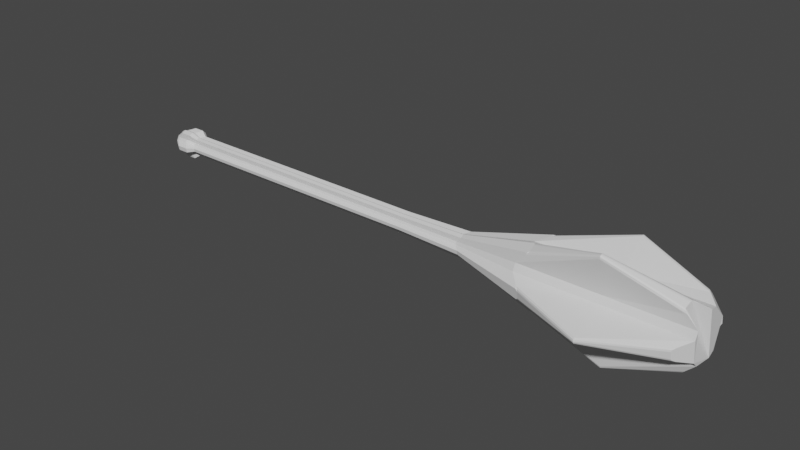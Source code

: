 # Source: Mace.blend  (saved by Blender 3.3.6; exported with 4.5.12 LTS)
import bpy
from mathutils import Matrix  # noqa: F401  (used for matrix-valued properties, if any)

bpy.ops.wm.read_factory_settings(use_empty=True)
scene = bpy.context.scene
scene.name = 'Scene'

# ---- collections
col_collection = bpy.data.collections.new('Collection'); scene.collection.children.link(col_collection)

# ---- materials (node trees are filled in below, after node groups)
mat_base = bpy.data.materials.new('Base')
mat_base.use_transparent_shadow = False
mat_handle = bpy.data.materials.new('Handle')
mat_handle.use_transparent_shadow = False

# ---- material node trees
mat_base.use_nodes = True; mat_base.node_tree.nodes.clear()
_N = mat_base.node_tree.nodes; _L = mat_base.node_tree.links
n0 = _N.new('ShaderNodeBsdfPrincipled'); n0.name = 'Principled BSDF'; n0.location = (10, 300)
n0.distribution = 'GGX'
n0.subsurface_method = 'RANDOM_WALK_SKIN'
n0.inputs[3].default_value = 1.45
n0.inputs[27].default_value = (0.0, 0.0, 0.0, 1.0)
n0.inputs[28].default_value = 1.0
n1 = _N.new('ShaderNodeOutputMaterial'); n1.name = 'Material Output'; n1.location = (300, 300)
_L.new(n0.outputs[0], n1.inputs[0])
n1.is_active_output = True
mat_handle.use_nodes = True; mat_handle.node_tree.nodes.clear()
_N = mat_handle.node_tree.nodes; _L = mat_handle.node_tree.links
n0 = _N.new('ShaderNodeBsdfPrincipled'); n0.name = 'Principled BSDF'; n0.location = (10, 300)
n0.distribution = 'GGX'
n0.subsurface_method = 'RANDOM_WALK_SKIN'
n0.inputs[3].default_value = 1.45
n0.inputs[27].default_value = (0.0, 0.0, 0.0, 1.0)
n0.inputs[28].default_value = 1.0
n1 = _N.new('ShaderNodeOutputMaterial'); n1.name = 'Material Output'; n1.location = (300, 300)
_L.new(n0.outputs[0], n1.inputs[0])
n1.is_active_output = True

# ---- world
world_world = bpy.data.worlds.new('World'); scene.world = world_world
world_world.use_nodes = True; world_world.node_tree.nodes.clear()
_N = world_world.node_tree.nodes; _L = world_world.node_tree.links
n0 = _N.new('ShaderNodeOutputWorld'); n0.name = 'World Output'; n0.location = (300, 300)
n1 = _N.new('ShaderNodeBackground'); n1.name = 'Background'; n1.location = (10, 300)
n1.inputs[0].default_value = (0.05088, 0.05088, 0.05088, 1.0)
_L.new(n1.outputs[0], n0.inputs[0])
n0.is_active_output = True
world_world.color = (0.05088, 0.05088, 0.05088)
world_world.use_sun_shadow = False
world_world.sun_shadow_jitter_overblur = 0.0

# ---- meshes
me_cylinder_001 = bpy.data.meshes.new('Cylinder.001')
me_cylinder_001.from_pydata([(0.5542, 0.03944, -1.707e-07), (0.8199, 0.03944, -2.773e-07), (0.5542, 0.02318, -0.03191), (0.8199, 0.02318, -0.03191), (0.5542, 0.01219, -0.03751), (0.8199, 0.01219, -0.03751), (0.5542, -0.02318, -0.03191), (0.8199, -0.02318, -0.03191), (0.5542, -0.03191, -0.02318), (0.8199, -0.03191, -0.02318), (0.5542, -0.03751, 0.01219), (0.8199, -0.03751, 0.01219), (0.5542, -0.03191, 0.02318), (0.8199, -0.03191, 0.02318), (0.5542, 6.053e-10, 0.03944), (0.8199, 6.053e-10, 0.03944), (0.5542, 0.01219, 0.03751), (0.8199, 0.01219, 0.03751), (0.5542, 0.03751, 0.01219), (0.8199, 0.03751, 0.01219), (0.687, 0.03944, -2.24e-07), (0.687, 0.02318, -0.03191), (0.687, 0.01219, -0.03751), (0.687, -0.02318, -0.03191), (0.687, -0.03191, -0.02318), (0.687, -0.03751, 0.01219), (0.687, -0.03191, 0.02318), (0.687, 6.053e-10, 0.03944), (0.687, 0.01219, 0.03751), (0.687, 0.03751, 0.01219), (0.4409, 0.01456, -1.172e-07), (0.4486, 0.01981, -0.006438), (0.4486, 0.01685, -0.01225), (0.4409, 0.008561, -0.01178), (0.4409, 0.004501, -0.01385), (0.4486, 3.303e-09, -0.02083), (0.4486, -0.006438, -0.01981), (0.4409, -0.008561, -0.01178), (0.4409, -0.01178, -0.008561), (0.4486, -0.01981, -0.006438), (0.4486, -0.02083, -1.184e-07), (0.4409, -0.01385, 0.004501), (0.4409, -0.01178, 0.008561), (0.4486, -0.01225, 0.01685), (0.4486, -0.006438, 0.01981), (0.4409, 4.437e-09, 0.01456), (0.4409, 0.004501, 0.01385), (0.4486, 0.01225, 0.01685), (0.4486, 0.01685, 0.01224), (0.4409, 0.01385, 0.004501), (0.3314, 0.01196, -1.001e-07), (0.3377, 0.01626, -0.005285), (0.3377, 0.01384, -0.01005), (0.3314, 0.007028, -0.009673), (0.3314, 0.003695, -0.01137), (0.3377, 7.444e-09, -0.0171), (0.3377, -0.005285, -0.01626), (0.3314, -0.007028, -0.009673), (0.3314, -0.009673, -0.007028), (0.3377, -0.01626, -0.005285), (0.3377, -0.0171, -1.011e-07), (0.3314, -0.01137, 0.003695), (0.3314, -0.009673, 0.007028), (0.3377, -0.01005, 0.01384), (0.3377, -0.005285, 0.01626), (0.3314, 8.375e-09, 0.01196), (0.3314, 0.003695, 0.01137), (0.3377, 0.01005, 0.01384), (0.3377, 0.01384, 0.01005), (0.3314, 0.01137, 0.003695), (-0.1085, 0.01196, 2.684e-07), (-0.1023, 0.01626, -0.005284), (-0.1023, 0.01384, -0.01005), (-0.1085, 0.007028, -0.009673), (-0.1085, 0.003695, -0.01137), (-0.1023, 3.144e-08, -0.0171), (-0.1023, -0.005285, -0.01626), (-0.1085, -0.007028, -0.009673), (-0.1085, -0.009673, -0.007028), (-0.1023, -0.01626, -0.005284), (-0.1023, -0.0171, 2.674e-07), (-0.1085, -0.01137, 0.003695), (-0.1085, -0.009673, 0.007028), (-0.1023, -0.01005, 0.01384), (-0.1023, -0.005285, 0.01627), (-0.1085, 3.237e-08, 0.01196), (-0.1085, 0.003695, 0.01137), (-0.1023, 0.01005, 0.01384), (-0.1023, 0.01384, 0.01005), (-0.1085, 0.01137, 0.003695), (-0.1196, 0.01196, 2.889e-07), (-0.1133, 0.01626, -0.005284), (-0.1133, 0.01384, -0.01005), (-0.1196, 0.007028, -0.009673), (-0.1196, 0.003695, -0.01137), (-0.1133, 3.219e-08, -0.0171), (-0.1133, -0.005285, -0.01626), (-0.1196, -0.007028, -0.009673), (-0.1196, -0.009673, -0.007027), (-0.1133, -0.01626, -0.005284), (-0.1133, -0.0171, 2.879e-07), (-0.1196, -0.01137, 0.003695), (-0.1196, -0.009673, 0.007028), (-0.1133, -0.01005, 0.01384), (-0.1133, -0.005285, 0.01627), (-0.1196, 3.312e-08, 0.01196), (-0.1196, 0.003695, 0.01137), (-0.1133, 0.01005, 0.01384), (-0.1133, 0.01384, 0.01005), (-0.1196, 0.01137, 0.003695), (-0.134, 0.01735, 2.982e-07), (-0.1249, 0.02361, -0.00767), (-0.1249, 0.02008, -0.01459), (-0.134, 0.0102, -0.01404), (-0.134, 0.005362, -0.0165), (-0.1249, 3.25e-08, -0.02482), (-0.1249, -0.00767, -0.02361), (-0.134, -0.0102, -0.01404), (-0.134, -0.01404, -0.0102), (-0.1249, -0.02361, -0.00767), (-0.1249, -0.02482, 2.968e-07), (-0.134, -0.0165, 0.005363), (-0.134, -0.01404, 0.0102), (-0.1249, -0.01459, 0.02008), (-0.1249, -0.00767, 0.02361), (-0.134, 3.385e-08, 0.01735), (-0.134, 0.005362, 0.0165), (-0.1249, 0.01459, 0.02008), (-0.1249, 0.02008, 0.01459), (-0.134, 0.0165, 0.005363), (0.5706, 0.05065, -0.01375), (0.5749, 0.05226, -0.02017), (0.572, 0.05287, -0.01718), (0.5737, 0.05237, -0.01716), (0.7991, 0.05226, -0.02017), (0.8035, 0.05065, -0.01375), (0.8004, 0.05237, -0.01716), (0.5749, 0.04704, -0.03043), (0.5706, 0.0409, -0.0329), (0.572, 0.04497, -0.03267), (0.5737, 0.04466, -0.03228), (0.8035, 0.0409, -0.0329), (0.7991, 0.04704, -0.03043), (0.8004, 0.04466, -0.03228), (0.5706, 0.002575, -0.05242), (0.5749, -0.003029, -0.05594), (0.572, -2.331e-09, -0.05559), (0.5737, -0.0001329, -0.05511), (0.7991, -0.003029, -0.05594), (0.8035, 0.002575, -0.05242), (0.8004, -0.000133, -0.05511), (0.5749, -0.0144, -0.05414), (0.5706, -0.01865, -0.04906), (0.572, -0.01718, -0.05287), (0.5737, -0.0169, -0.05245), (0.8035, -0.01865, -0.04906), (0.7991, -0.0144, -0.05414), (0.8004, -0.0169, -0.05245), (0.5706, -0.04906, -0.01865), (0.5749, -0.05414, -0.01441), (0.572, -0.05287, -0.01718), (0.5737, -0.05245, -0.0169), (0.7991, -0.05414, -0.01441), (0.8035, -0.04906, -0.01865), (0.8004, -0.05245, -0.0169), (0.5749, -0.05594, -0.00303), (0.5706, -0.05242, 0.002575), (0.572, -0.05559, -1.726e-07), (0.5737, -0.05511, -0.0001331), (0.8035, -0.05242, 0.002575), (0.7991, -0.05594, -0.00303), (0.8004, -0.05511, -0.0001332), (0.5706, -0.0329, 0.0409), (0.5749, -0.03043, 0.04704), (0.572, -0.03267, 0.04497), (0.5737, -0.03228, 0.04466), (0.7991, -0.03043, 0.04704), (0.8035, -0.0329, 0.0409), (0.8004, -0.03228, 0.04466), (0.5749, -0.02017, 0.05226), (0.5706, -0.01375, 0.05065), (0.572, -0.01718, 0.05287), (0.5737, -0.01716, 0.05237), (0.8035, -0.01375, 0.05065), (0.7991, -0.02017, 0.05226), (0.8004, -0.01716, 0.05237), (0.5706, 0.02873, 0.04393), (0.5749, 0.03533, 0.04347), (0.572, 0.03267, 0.04497), (0.5737, 0.0325, 0.04451), (0.7991, 0.03533, 0.04347), (0.8035, 0.02873, 0.04393), (0.8004, 0.0325, 0.04451), (0.5749, 0.04347, 0.03533), (0.5706, 0.04393, 0.02873), (0.572, 0.04497, 0.03267), (0.5737, 0.04451, 0.0325), (0.8035, 0.04393, 0.02873), (0.7991, 0.04347, 0.03533), (0.8004, 0.04451, 0.0325), (0.687, 0.08585, -0.03859), (0.687, 0.08697, -0.04342), (0.687, 0.08722, -0.04087), (0.687, 0.08625, -0.04484), (0.687, 0.08169, -0.04677), (0.687, 0.08433, -0.04654), (0.687, -0.01017, -0.09358), (0.687, -0.01441, -0.09613), (0.687, -0.01192, -0.09558), (0.687, -0.016, -0.09588), (0.687, -0.01924, -0.09214), (0.687, -0.0182, -0.09459), (0.687, -0.09214, -0.01924), (0.687, -0.09588, -0.016), (0.687, -0.09459, -0.0182), (0.687, -0.09613, -0.01441), (0.687, -0.09358, -0.01017), (0.687, -0.09558, -0.01192), (0.687, -0.04677, 0.08169), (0.687, -0.04484, 0.08625), (0.687, -0.04654, 0.08433), (0.687, -0.04342, 0.08697), (0.687, -0.03859, 0.08585), (0.687, -0.04087, 0.08722), (0.687, 0.06324, 0.06973), (0.687, 0.06817, 0.0693), (0.687, 0.06582, 0.07032), (0.687, 0.0693, 0.06817), (0.687, 0.06973, 0.06324), (0.687, 0.07032, 0.06582), (-0.1579, 0.01598, -0.001861), (-0.151, 0.01735, 3.004e-07), (-0.1559, 0.01667, -0.0009306), (-0.1533, 0.01717, -0.0002491), (-0.1419, 0.02361, -0.00767), (-0.1482, 0.02029, -0.008826), (-0.1442, 0.02316, -0.007825), (-0.1465, 0.02195, -0.008248), (-0.1419, 0.02008, -0.01459), (-0.1482, 0.01907, -0.01123), (-0.1442, 0.01995, -0.01414), (-0.1465, 0.01958, -0.01291), (-0.151, 0.0102, -0.01404), (-0.1579, 0.0109, -0.01183), (-0.1533, 0.01029, -0.01374), (-0.1559, 0.01055, -0.01294), (-0.151, 0.005362, -0.0165), (-0.1579, 0.003167, -0.01577), (-0.1533, 0.005068, -0.01641), (-0.1559, 0.004265, -0.01614), (-0.1419, 3.302e-08, -0.02482), (-0.1482, -0.002123, -0.02203), (-0.1442, -0.0002844, -0.02445), (-0.1465, -0.001062, -0.02342), (-0.1419, -0.00767, -0.02361), (-0.1482, -0.004788, -0.02161), (-0.1442, -0.007284, -0.02334), (-0.1465, -0.006229, -0.02261), (-0.151, -0.0102, -0.01404), (-0.1579, -0.007885, -0.01402), (-0.1533, -0.00989, -0.01404), (-0.1559, -0.009042, -0.01403), (-0.151, -0.01404, -0.0102), (-0.1579, -0.01402, -0.007885), (-0.1533, -0.01404, -0.00989), (-0.1559, -0.01403, -0.009042), (-0.1419, -0.02361, -0.00767), (-0.1482, -0.02161, -0.004788), (-0.1442, -0.02334, -0.007284), (-0.1465, -0.02261, -0.006229), (-0.1419, -0.02482, 2.989e-07), (-0.1482, -0.02203, -0.002123), (-0.1442, -0.02445, -0.0002841), (-0.1465, -0.02342, -0.001061), (-0.151, -0.0165, 0.005363), (-0.1579, -0.01577, 0.003167), (-0.1533, -0.01641, 0.005069), (-0.1559, -0.01614, 0.004265), (-0.151, -0.01404, 0.0102), (-0.1579, -0.01183, 0.0109), (-0.1533, -0.01374, 0.01029), (-0.1559, -0.01294, 0.01055), (-0.1419, -0.01459, 0.02008), (-0.1482, -0.01123, 0.01907), (-0.1442, -0.01414, 0.01995), (-0.1465, -0.01291, 0.01958), (-0.1419, -0.00767, 0.02361), (-0.1482, -0.008826, 0.02029), (-0.1442, -0.007825, 0.02316), (-0.1465, -0.008248, 0.02195), (-0.151, 3.437e-08, 0.01735), (-0.1579, -0.001862, 0.01598), (-0.1533, -0.0002494, 0.01717), (-0.1559, -0.0009308, 0.01667), (-0.151, 0.005362, 0.0165), (-0.1579, 0.006708, 0.01462), (-0.1533, 0.005543, 0.01625), (-0.1559, 0.006035, 0.01556), (-0.1419, 0.01459, 0.02008), (-0.1482, 0.01467, 0.01657), (-0.1442, 0.0146, 0.01961), (-0.1465, 0.01463, 0.01833), (-0.1419, 0.02008, 0.01459), (-0.1482, 0.01657, 0.01467), (-0.1442, 0.01961, 0.0146), (-0.1465, 0.01833, 0.01463), (-0.151, 0.0165, 0.005363), (-0.1579, 0.01462, 0.006708), (-0.1533, 0.01625, 0.005543), (-0.1559, 0.01556, 0.006035)], [], [(138, 204, 21, 2), (20, 1, 135, 200), (4, 22, 206, 144), (21, 3, 5, 22), (207, 148, 156, 209), (152, 210, 23, 6), (8, 158, 160, 39, 38), (23, 7, 9, 24), (213, 162, 170, 215), (166, 216, 25, 10), (12, 172, 174, 43, 42), (25, 11, 13, 26), (219, 176, 184, 221), (180, 222, 27, 14), (16, 186, 188, 47, 46), (27, 15, 17, 28), (225, 190, 198, 227), (194, 228, 29, 18), (201, 134, 142, 203), (29, 19, 1, 20), (22, 5, 149, 206), (18, 29, 20, 0), (195, 194, 18, 49, 48), (188, 187, 193, 195, 48, 47), (187, 225, 227, 193), (14, 27, 28, 16), (181, 180, 14, 45, 44), (174, 173, 179, 181, 44, 43), (173, 219, 221, 179), (10, 25, 26, 12), (167, 166, 10, 41, 40), (160, 159, 165, 167, 40, 39), (159, 213, 215, 165), (6, 23, 24, 8), (153, 152, 6, 37, 36), (146, 145, 151, 153, 36, 35), (145, 207, 209, 151), (2, 21, 22, 4), (139, 138, 2, 33, 32), (132, 131, 137, 139, 32, 31), (131, 201, 203, 137), (39, 40, 60, 59), (24, 9, 163, 212), (222, 183, 15, 27), (18, 0, 30, 49), (204, 141, 3, 21), (6, 8, 38, 37), (0, 20, 200, 130), (12, 26, 218, 172), (28, 17, 191, 224), (4, 144, 146, 35, 34), (216, 169, 11, 25), (14, 16, 46, 45), (2, 4, 34, 33), (8, 24, 212, 158), (26, 13, 177, 218), (228, 197, 19, 29), (134, 136, 135, 1, 19, 197, 199, 198, 190, 192, 191, 17, 15, 183, 185, 184, 176, 178, 177, 13, 11, 169, 171, 170, 162, 164, 163, 9, 7, 155, 157, 156, 148, 150, 149, 5, 3, 141, 143, 142), (210, 155, 7, 23), (10, 12, 42, 41), (16, 28, 224, 186), (56, 57, 77, 76), (32, 33, 53, 52), (47, 48, 68, 67), (40, 41, 61, 60), (33, 34, 54, 53), (48, 49, 69, 68), (41, 42, 62, 61), (34, 35, 55, 54), (49, 30, 50, 69), (42, 43, 63, 62), (35, 36, 56, 55), (43, 44, 64, 63), (36, 37, 57, 56), (44, 45, 65, 64), (37, 38, 58, 57), (30, 31, 51, 50), (45, 46, 66, 65), (38, 39, 59, 58), (31, 32, 52, 51), (46, 47, 67, 66), (79, 80, 100, 99), (64, 65, 85, 84), (57, 58, 78, 77), (50, 51, 71, 70), (65, 66, 86, 85), (58, 59, 79, 78), (51, 52, 72, 71), (66, 67, 87, 86), (59, 60, 80, 79), (52, 53, 73, 72), (67, 68, 88, 87), (60, 61, 81, 80), (53, 54, 74, 73), (68, 69, 89, 88), (61, 62, 82, 81), (54, 55, 75, 74), (69, 50, 70, 89), (62, 63, 83, 82), (55, 56, 76, 75), (63, 64, 84, 83), (96, 97, 117, 116), (72, 73, 93, 92), (87, 88, 108, 107), (80, 81, 101, 100), (73, 74, 94, 93), (88, 89, 109, 108), (81, 82, 102, 101), (74, 75, 95, 94), (89, 70, 90, 109), (82, 83, 103, 102), (75, 76, 96, 95), (83, 84, 104, 103), (76, 77, 97, 96), (84, 85, 105, 104), (77, 78, 98, 97), (70, 71, 91, 90), (85, 86, 106, 105), (78, 79, 99, 98), (71, 72, 92, 91), (86, 87, 107, 106), (114, 115, 250, 246), (104, 105, 125, 124), (97, 98, 118, 117), (90, 91, 111, 110), (105, 106, 126, 125), (98, 99, 119, 118), (91, 92, 112, 111), (106, 107, 127, 126), (99, 100, 120, 119), (92, 93, 113, 112), (107, 108, 128, 127), (100, 101, 121, 120), (93, 94, 114, 113), (108, 109, 129, 128), (101, 102, 122, 121), (94, 95, 115, 114), (109, 90, 110, 129), (102, 103, 123, 122), (95, 96, 116, 115), (103, 104, 124, 123), (129, 110, 231, 306), (122, 123, 282, 278), (115, 116, 254, 250), (111, 112, 238, 234), (123, 124, 286, 282), (116, 117, 258, 254), (124, 125, 290, 286), (117, 118, 262, 258), (125, 126, 294, 290), (118, 119, 266, 262), (230, 235, 239, 243, 247, 251, 255, 259, 263, 267, 271, 275, 279, 283, 287, 291, 295, 299, 303, 307), (126, 127, 298, 294), (119, 120, 270, 266), (112, 113, 242, 238), (127, 128, 302, 298), (120, 121, 274, 270), (113, 114, 246, 242), (128, 129, 306, 302), (121, 122, 278, 274), (130, 133, 132), (133, 131, 132), (137, 140, 139), (140, 138, 139), (144, 147, 146), (147, 145, 146), (151, 154, 153), (154, 152, 153), (158, 161, 160), (161, 159, 160), (165, 168, 167), (168, 166, 167), (172, 175, 174), (175, 173, 174), (179, 182, 181), (182, 180, 181), (186, 189, 188), (189, 187, 188), (193, 196, 195), (196, 194, 195), (201, 131, 133, 202), (202, 133, 130, 200), (204, 138, 140, 205), (205, 140, 137, 203), (207, 145, 147, 208), (208, 147, 144, 206), (210, 152, 154, 211), (211, 154, 151, 209), (213, 159, 161, 214), (214, 161, 158, 212), (216, 166, 168, 217), (217, 168, 165, 215), (219, 173, 175, 220), (220, 175, 172, 218), (222, 180, 182, 223), (223, 182, 179, 221), (225, 187, 189, 226), (226, 189, 186, 224), (228, 194, 196, 229), (229, 196, 193, 227), (134, 201, 202, 136), (136, 202, 200, 135), (141, 204, 205, 143), (143, 205, 203, 142), (148, 207, 208, 150), (150, 208, 206, 149), (155, 210, 211, 157), (157, 211, 209, 156), (162, 213, 214, 164), (164, 214, 212, 163), (169, 216, 217, 171), (171, 217, 215, 170), (176, 219, 220, 178), (178, 220, 218, 177), (183, 222, 223, 185), (185, 223, 221, 184), (190, 225, 226, 192), (192, 226, 224, 191), (197, 228, 229, 199), (199, 229, 227, 198), (0, 130, 132, 31, 30), (231, 234, 236, 233), (233, 236, 237, 232), (232, 237, 235, 230), (234, 238, 240, 236), (236, 240, 241, 237), (237, 241, 239, 235), (238, 242, 244, 240), (240, 244, 245, 241), (241, 245, 243, 239), (242, 246, 248, 244), (244, 248, 249, 245), (245, 249, 247, 243), (246, 250, 252, 248), (248, 252, 253, 249), (249, 253, 251, 247), (250, 254, 256, 252), (252, 256, 257, 253), (253, 257, 255, 251), (254, 258, 260, 256), (256, 260, 261, 257), (257, 261, 259, 255), (258, 262, 264, 260), (260, 264, 265, 261), (261, 265, 263, 259), (262, 266, 268, 264), (264, 268, 269, 265), (265, 269, 267, 263), (266, 270, 272, 268), (268, 272, 273, 269), (269, 273, 271, 267), (270, 274, 276, 272), (272, 276, 277, 273), (273, 277, 275, 271), (274, 278, 280, 276), (276, 280, 281, 277), (277, 281, 279, 275), (278, 282, 284, 280), (280, 284, 285, 281), (281, 285, 283, 279), (282, 286, 288, 284), (284, 288, 289, 285), (285, 289, 287, 283), (286, 290, 292, 288), (288, 292, 293, 289), (289, 293, 291, 287), (290, 294, 296, 292), (292, 296, 297, 293), (293, 297, 295, 291), (294, 298, 300, 296), (296, 300, 301, 297), (297, 301, 299, 295), (298, 302, 304, 300), (300, 304, 305, 301), (301, 305, 303, 299), (302, 306, 308, 304), (304, 308, 309, 305), (305, 309, 307, 303), (306, 231, 233, 308), (308, 233, 232, 309), (309, 232, 230, 307), (110, 111, 234, 231)])
_uv = me_cylinder_001.uv_layers.new(name='UVMap')
_uv.uv.foreach_set('vector', [0.8894, 0.5, 0.8974, 0.75, 0.85, 0.75, 0.85, 0.5, 1.0, 0.75, 1.0, 1.0, 0.9606, 1.0, 0.9526, 0.75, 0.8, 0.5, 0.8, 0.75, 0.7526, 0.75, 0.7606, 0.5, 0.85, 0.75, 0.85, 1.0, 0.8, 1.0, 0.8, 0.75, 0.7302, 0.75, 0.7413, 1.0, 0.7087, 1.0, 0.7198, 0.75, 0.6894, 0.5, 0.6974, 0.75, 0.65, 0.75, 0.65, 0.5, 0.6, 0.5, 0.5606, 0.5, 0.55, 0.5, 0.55, 0.5, 0.6, 0.5, 0.65, 0.75, 0.65, 1.0, 0.6, 1.0, 0.6, 0.75, 0.5302, 0.75, 0.5413, 1.0, 0.5087, 1.0, 0.5198, 0.75, 0.4894, 0.5, 0.4974, 0.75, 0.45, 0.75, 0.45, 0.5, 0.4, 0.5, 0.3606, 0.5, 0.35, 0.5, 0.35, 0.5, 0.4, 0.5, 0.45, 0.75, 0.45, 1.0, 0.4, 1.0, 0.4, 0.75, 0.3302, 0.75, 0.3413, 1.0, 0.3087, 1.0, 0.3198, 0.75, 0.2894, 0.5, 0.2974, 0.75, 0.25, 0.75, 0.25, 0.5, 0.2, 0.5, 0.1606, 0.5, 0.15, 0.5, 0.15, 0.5, 0.2, 0.5, 0.25, 0.75, 0.25, 1.0, 0.2, 1.0, 0.2, 0.75, 0.1302, 0.75, 0.1413, 1.0, 0.1087, 1.0, 0.1198, 0.75, 0.08944, 0.5, 0.09743, 0.75, 0.05, 0.75, 0.05, 0.5, 0.9302, 0.75, 0.9413, 1.0, 0.9087, 1.0, 0.9198, 0.75, 0.05, 0.75, 0.05, 1.0, -1.565e-07, 1.0, -1.565e-07, 0.75, 0.8, 0.75, 0.8, 1.0, 0.7606, 1.0, 0.7526, 0.75, 0.05, 0.5, 0.05, 0.75, -1.565e-07, 0.75, -1.565e-07, 0.5, 0.1, 0.5, 0.08944, 0.5, 0.05, 0.5, 0.05, 0.5, 0.1, 0.5, 0.15, 0.5, 0.1413, 0.5, 0.1087, 0.5, 0.1, 0.5, 0.1, 0.5, 0.15, 0.5, 0.1413, 0.5, 0.1302, 0.75, 0.1198, 0.75, 0.1087, 0.5, 0.25, 0.5, 0.25, 0.75, 0.2, 0.75, 0.2, 0.5, 0.3, 0.5, 0.2894, 0.5, 0.25, 0.5, 0.25, 0.5, 0.3, 0.5, 0.35, 0.5, 0.3413, 0.5, 0.3087, 0.5, 0.3, 0.5, 0.3, 0.5, 0.35, 0.5, 0.3413, 0.5, 0.3302, 0.75, 0.3198, 0.75, 0.3087, 0.5, 0.45, 0.5, 0.45, 0.75, 0.4, 0.75, 0.4, 0.5, 0.5, 0.5, 0.4894, 0.5, 0.45, 0.5, 0.45, 0.5, 0.5, 0.5, 0.55, 0.5, 0.5413, 0.5, 0.5087, 0.5, 0.5, 0.5, 0.5, 0.5, 0.55, 0.5, 0.5413, 0.5, 0.5302, 0.75, 0.5198, 0.75, 0.5087, 0.5, 0.65, 0.5, 0.65, 0.75, 0.6, 0.75, 0.6, 0.5, 0.7, 0.5, 0.6894, 0.5, 0.65, 0.5, 0.65, 0.5, 0.7, 0.5, 0.75, 0.5, 0.7413, 0.5, 0.7087, 0.5, 0.7, 0.5, 0.7, 0.5, 0.75, 0.5, 0.7413, 0.5, 0.7302, 0.75, 0.7198, 0.75, 0.7087, 0.5, 0.85, 0.5, 0.85, 0.75, 0.8, 0.75, 0.8, 0.5, 0.9, 0.5, 0.8894, 0.5, 0.85, 0.5, 0.85, 0.5, 0.9, 0.5, 0.95, 0.5, 0.9413, 0.5, 0.9087, 0.5, 0.9, 0.5, 0.9, 0.5, 0.95, 0.5, 0.9413, 0.5, 0.9302, 0.75, 0.9198, 0.75, 0.9087, 0.5, 0.55, 0.5, 0.5, 0.5, 0.5, 0.5, 0.55, 0.5, 0.6, 0.75, 0.6, 1.0, 0.5606, 1.0, 0.5526, 0.75, 0.2974, 0.75, 0.2894, 1.0, 0.25, 1.0, 0.25, 0.75, 0.05, 0.5, -1.565e-07, 0.5, -1.565e-07, 0.5, 0.05, 0.5, 0.8974, 0.75, 0.8894, 1.0, 0.85, 1.0, 0.85, 0.75, 0.65, 0.5, 0.6, 0.5, 0.6, 0.5, 0.65, 0.5, 1.0, 0.5, 1.0, 0.75, 0.9526, 0.75, 0.9606, 0.5, 0.4, 0.5, 0.4, 0.75, 0.3526, 0.75, 0.3606, 0.5, 0.2, 0.75, 0.2, 1.0, 0.1606, 1.0, 0.1526, 0.75, 0.8, 0.5, 0.7606, 0.5, 0.75, 0.5, 0.75, 0.5, 0.8, 0.5, 0.4974, 0.75, 0.4894, 1.0, 0.45, 1.0, 0.45, 0.75, 0.25, 0.5, 0.2, 0.5, 0.2, 0.5, 0.25, 0.5, 0.85, 0.5, 0.8, 0.5, 0.8, 0.5, 0.85, 0.5, 0.6, 0.5, 0.6, 0.75, 0.5526, 0.75, 0.5606, 0.5, 0.4, 0.75, 0.4, 1.0, 0.3606, 1.0, 0.3526, 0.75, 0.09743, 0.75, 0.08944, 1.0, 0.05, 1.0, 0.05, 0.75, 0.3358, 0.4723, 0.3231, 0.4754, 0.3085, 0.4807, 0.25, 0.49, 0.1758, 0.4783, 0.1231, 0.4514, 0.1108, 0.4418, 0.09971, 0.4349, 0.06506, 0.4003, 0.05824, 0.3892, 0.04863, 0.3769, 0.02175, 0.3242, 0.01, 0.25, 0.01926, 0.1915, 0.02461, 0.1769, 0.02767, 0.1642, 0.04991, 0.1206, 0.05835, 0.1106, 0.06705, 0.09771, 0.1089, 0.05584, 0.1758, 0.02175, 0.2343, 0.01248, 0.2499, 0.01304, 0.2629, 0.01204, 0.3113, 0.01971, 0.3233, 0.02467, 0.3383, 0.02895, 0.3911, 0.05584, 0.4442, 0.1089, 0.4711, 0.1617, 0.4753, 0.1767, 0.4803, 0.1887, 0.488, 0.2371, 0.487, 0.2501, 0.4875, 0.2657, 0.4783, 0.3242, 0.4442, 0.3911, 0.4023, 0.4329, 0.3894, 0.4416, 0.3794, 0.4501, 0.6974, 0.75, 0.6894, 1.0, 0.65, 1.0, 0.65, 0.75, 0.45, 0.5, 0.4, 0.5, 0.4, 0.5, 0.45, 0.5, 0.2, 0.5, 0.2, 0.75, 0.1526, 0.75, 0.1606, 0.5, 0.7, 0.5, 0.65, 0.5, 0.65, 0.5, 0.7, 0.5, 0.9, 0.5, 0.85, 0.5, 0.85, 0.5, 0.9, 0.5, 0.15, 0.5, 0.1, 0.5, 0.1, 0.5, 0.15, 0.5, 0.5, 0.5, 0.45, 0.5, 0.45, 0.5, 0.5, 0.5, 0.85, 0.5, 0.8, 0.5, 0.8, 0.5, 0.85, 0.5, 0.1, 0.5, 0.05, 0.5, 0.05, 0.5, 0.1, 0.5, 0.45, 0.5, 0.4, 0.5, 0.4, 0.5, 0.45, 0.5, 0.8, 0.5, 0.75, 0.5, 0.75, 0.5, 0.8, 0.5, 0.05, 0.5, -1.565e-07, 0.5, -1.565e-07, 0.5, 0.05, 0.5, 0.4, 0.5, 0.35, 0.5, 0.35, 0.5, 0.4, 0.5, 0.75, 0.5, 0.7, 0.5, 0.7, 0.5, 0.75, 0.5, 0.35, 0.5, 0.3, 0.5, 0.3, 0.5, 0.35, 0.5, 0.7, 0.5, 0.65, 0.5, 0.65, 0.5, 0.7, 0.5, 0.3, 0.5, 0.25, 0.5, 0.25, 0.5, 0.3, 0.5, 0.65, 0.5, 0.6, 0.5, 0.6, 0.5, 0.65, 0.5, 1.0, 0.5, 0.95, 0.5, 0.95, 0.5, 1.0, 0.5, 0.25, 0.5, 0.2, 0.5, 0.2, 0.5, 0.25, 0.5, 0.6, 0.5, 0.55, 0.5, 0.55, 0.5, 0.6, 0.5, 0.95, 0.5, 0.9, 0.5, 0.9, 0.5, 0.95, 0.5, 0.2, 0.5, 0.15, 0.5, 0.15, 0.5, 0.2, 0.5, 0.55, 0.5, 0.5, 0.5, 0.5, 0.5, 0.55, 0.5, 0.3, 0.5, 0.25, 0.5, 0.25, 0.5, 0.3, 0.5, 0.65, 0.5, 0.6, 0.5, 0.6, 0.5, 0.65, 0.5, 1.0, 0.5, 0.95, 0.5, 0.95, 0.5, 1.0, 0.5, 0.25, 0.5, 0.2, 0.5, 0.2, 0.5, 0.25, 0.5, 0.6, 0.5, 0.55, 0.5, 0.55, 0.5, 0.6, 0.5, 0.95, 0.5, 0.9, 0.5, 0.9, 0.5, 0.95, 0.5, 0.2, 0.5, 0.15, 0.5, 0.15, 0.5, 0.2, 0.5, 0.55, 0.5, 0.5, 0.5, 0.5, 0.5, 0.55, 0.5, 0.9, 0.5, 0.85, 0.5, 0.85, 0.5, 0.9, 0.5, 0.15, 0.5, 0.1, 0.5, 0.1, 0.5, 0.15, 0.5, 0.5, 0.5, 0.45, 0.5, 0.45, 0.5, 0.5, 0.5, 0.85, 0.5, 0.8, 0.5, 0.8, 0.5, 0.85, 0.5, 0.1, 0.5, 0.05, 0.5, 0.05, 0.5, 0.1, 0.5, 0.45, 0.5, 0.4, 0.5, 0.4, 0.5, 0.45, 0.5, 0.8, 0.5, 0.75, 0.5, 0.75, 0.5, 0.8, 0.5, 0.05, 0.5, -1.565e-07, 0.5, -1.565e-07, 0.5, 0.05, 0.5, 0.4, 0.5, 0.35, 0.5, 0.35, 0.5, 0.4, 0.5, 0.75, 0.5, 0.7, 0.5, 0.7, 0.5, 0.75, 0.5, 0.35, 0.5, 0.3, 0.5, 0.3, 0.5, 0.35, 0.5, 0.7, 0.5, 0.65, 0.5, 0.65, 0.5, 0.7, 0.5, 0.9, 0.5, 0.85, 0.5, 0.85, 0.5, 0.9, 0.5, 0.15, 0.5, 0.1, 0.5, 0.1, 0.5, 0.15, 0.5, 0.5, 0.5, 0.45, 0.5, 0.45, 0.5, 0.5, 0.5, 0.85, 0.5, 0.8, 0.5, 0.8, 0.5, 0.85, 0.5, 0.1, 0.5, 0.05, 0.5, 0.05, 0.5, 0.1, 0.5, 0.45, 0.5, 0.4, 0.5, 0.4, 0.5, 0.45, 0.5, 0.8, 0.5, 0.75, 0.5, 0.75, 0.5, 0.8, 0.5, 0.05, 0.5, -1.565e-07, 0.5, -1.565e-07, 0.5, 0.05, 0.5, 0.4, 0.5, 0.35, 0.5, 0.35, 0.5, 0.4, 0.5, 0.75, 0.5, 0.7, 0.5, 0.7, 0.5, 0.75, 0.5, 0.35, 0.5, 0.3, 0.5, 0.3, 0.5, 0.35, 0.5, 0.7, 0.5, 0.65, 0.5, 0.65, 0.5, 0.7, 0.5, 0.3, 0.5, 0.25, 0.5, 0.25, 0.5, 0.3, 0.5, 0.65, 0.5, 0.6, 0.5, 0.6, 0.5, 0.65, 0.5, 1.0, 0.5, 0.95, 0.5, 0.95, 0.5, 1.0, 0.5, 0.25, 0.5, 0.2, 0.5, 0.2, 0.5, 0.25, 0.5, 0.6, 0.5, 0.55, 0.5, 0.55, 0.5, 0.6, 0.5, 0.95, 0.5, 0.9, 0.5, 0.9, 0.5, 0.95, 0.5, 0.2, 0.5, 0.15, 0.5, 0.15, 0.5, 0.2, 0.5, 0.8, 0.5, 0.75, 0.5, 0.75, 0.5, 0.8, 0.5, 0.3, 0.5, 0.25, 0.5, 0.25, 0.5, 0.3, 0.5, 0.65, 0.5, 0.6, 0.5, 0.6, 0.5, 0.65, 0.5, 1.0, 0.5, 0.95, 0.5, 0.95, 0.5, 1.0, 0.5, 0.25, 0.5, 0.2, 0.5, 0.2, 0.5, 0.25, 0.5, 0.6, 0.5, 0.55, 0.5, 0.55, 0.5, 0.6, 0.5, 0.95, 0.5, 0.9, 0.5, 0.9, 0.5, 0.95, 0.5, 0.2, 0.5, 0.15, 0.5, 0.15, 0.5, 0.2, 0.5, 0.55, 0.5, 0.5, 0.5, 0.5, 0.5, 0.55, 0.5, 0.9, 0.5, 0.85, 0.5, 0.85, 0.5, 0.9, 0.5, 0.15, 0.5, 0.1, 0.5, 0.1, 0.5, 0.15, 0.5, 0.5, 0.5, 0.45, 0.5, 0.45, 0.5, 0.5, 0.5, 0.85, 0.5, 0.8, 0.5, 0.8, 0.5, 0.85, 0.5, 0.1, 0.5, 0.05, 0.5, 0.05, 0.5, 0.1, 0.5, 0.45, 0.5, 0.4, 0.5, 0.4, 0.5, 0.45, 0.5, 0.8, 0.5, 0.75, 0.5, 0.75, 0.5, 0.8, 0.5, 0.05, 0.5, -1.565e-07, 0.5, -1.565e-07, 0.5, 0.05, 0.5, 0.4, 0.5, 0.35, 0.5, 0.35, 0.5, 0.4, 0.5, 0.75, 0.5, 0.7, 0.5, 0.7, 0.5, 0.75, 0.5, 0.35, 0.5, 0.3, 0.5, 0.3, 0.5, 0.35, 0.5, 0.05, 0.5, -1.565e-07, 0.5, -1.565e-07, 0.5, 0.05, 0.5, 0.4, 0.5, 0.35, 0.5, 0.35, 0.5, 0.4, 0.5, 0.75, 0.5, 0.7, 0.5, 0.7, 0.5, 0.75, 0.5, 0.95, 0.5, 0.9, 0.5, 0.9, 0.5, 0.95, 0.5, 0.35, 0.5, 0.3, 0.5, 0.3, 0.5, 0.35, 0.5, 0.7, 0.5, 0.65, 0.5, 0.65, 0.5, 0.7, 0.5, 0.3, 0.5, 0.25, 0.5, 0.25, 0.5, 0.3, 0.5, 0.65, 0.5, 0.6, 0.5, 0.6, 0.5, 0.65, 0.5, 0.25, 0.5, 0.2, 0.5, 0.2, 0.5, 0.25, 0.5, 0.6, 0.5, 0.55, 0.5, 0.55, 0.5, 0.6, 0.5, 0.7688, 0.4515, 0.8373, 0.4526, 0.8626, 0.4397, 0.902, 0.3837, 0.9475, 0.2944, 0.9696, 0.2296, 0.9652, 0.2015, 0.9241, 0.1468, 0.8532, 0.0759, 0.7985, 0.03482, 0.7704, 0.03037, 0.7056, 0.05252, 0.6163, 0.09802, 0.5603, 0.1374, 0.5474, 0.1627, 0.5485, 0.2312, 0.5641, 0.3302, 0.5843, 0.3956, 0.6044, 0.4157, 0.6698, 0.4359, 0.2, 0.5, 0.15, 0.5, 0.15, 0.5, 0.2, 0.5, 0.55, 0.5, 0.5, 0.5, 0.5, 0.5, 0.55, 0.5, 0.9, 0.5, 0.85, 0.5, 0.85, 0.5, 0.9, 0.5, 0.15, 0.5, 0.1, 0.5, 0.1, 0.5, 0.15, 0.5, 0.5, 0.5, 0.45, 0.5, 0.45, 0.5, 0.5, 0.5, 0.85, 0.5, 0.8, 0.5, 0.8, 0.5, 0.85, 0.5, 0.1, 0.5, 0.05, 0.5, 0.05, 0.5, 0.1, 0.5, 0.45, 0.5, 0.4, 0.5, 0.4, 0.5, 0.45, 0.5, 0.9606, 0.5, 0.9525, 0.4995, 0.95, 0.5, 0.9525, 0.4995, 0.9485, 0.4988, 0.95, 0.5, 0.9087, 0.5, 0.9008, 0.4966, 0.9, 0.5, 0.9008, 0.4966, 0.8937, 0.4883, 0.9, 0.5, 0.7606, 0.5, 0.7525, 0.4995, 0.75, 0.5, 0.7525, 0.4995, 0.7485, 0.4988, 0.75, 0.5, 0.7087, 0.5, 0.7008, 0.4966, 0.7, 0.5, 0.7008, 0.4966, 0.6937, 0.4883, 0.7, 0.5, 0.5606, 0.5, 0.5525, 0.4995, 0.55, 0.5, 0.5525, 0.4995, 0.5485, 0.4988, 0.55, 0.5, 0.5087, 0.5, 0.5008, 0.4966, 0.5, 0.5, 0.5008, 0.4966, 0.4937, 0.4883, 0.5, 0.5, 0.3606, 0.5, 0.3525, 0.4995, 0.35, 0.5, 0.3525, 0.4995, 0.3485, 0.4988, 0.35, 0.5, 0.3087, 0.5, 0.3008, 0.4966, 0.3, 0.5, 0.3008, 0.4966, 0.2937, 0.4883, 0.3, 0.5, 0.1606, 0.5, 0.1525, 0.4995, 0.15, 0.5, 0.1525, 0.4995, 0.1485, 0.4988, 0.15, 0.5, 0.1087, 0.5, 0.1008, 0.4966, 0.1, 0.5, 0.1008, 0.4966, 0.09366, 0.4883, 0.1, 0.5, 0.9302, 0.75, 0.9413, 0.5, 0.95, 0.5, 0.95, 0.75, 0.95, 0.75, 0.95, 0.5, 0.9606, 0.5, 0.9526, 0.75, 0.8974, 0.75, 0.8894, 0.5, 0.9, 0.5, 0.9, 0.75, 0.9, 0.75, 0.9, 0.5, 0.9087, 0.5, 0.9198, 0.75, 0.7302, 0.75, 0.7413, 0.5, 0.75, 0.5, 0.75, 0.75, 0.75, 0.75, 0.75, 0.5, 0.7606, 0.5, 0.7526, 0.75, 0.6974, 0.75, 0.6894, 0.5, 0.7, 0.5, 0.7, 0.75, 0.7, 0.75, 0.7, 0.5, 0.7087, 0.5, 0.7198, 0.75, 0.5302, 0.75, 0.5413, 0.5, 0.55, 0.5, 0.55, 0.75, 0.55, 0.75, 0.55, 0.5, 0.5606, 0.5, 0.5526, 0.75, 0.4974, 0.75, 0.4894, 0.5, 0.5, 0.5, 0.5, 0.75, 0.5, 0.75, 0.5, 0.5, 0.5087, 0.5, 0.5198, 0.75, 0.3302, 0.75, 0.3413, 0.5, 0.35, 0.5, 0.35, 0.75, 0.35, 0.75, 0.35, 0.5, 0.3606, 0.5, 0.3526, 0.75, 0.2974, 0.75, 0.2894, 0.5, 0.3, 0.5, 0.3, 0.75, 0.3, 0.75, 0.3, 0.5, 0.3087, 0.5, 0.3198, 0.75, 0.1302, 0.75, 0.1413, 0.5, 0.15, 0.5, 0.15, 0.75, 0.15, 0.75, 0.15, 0.5, 0.1606, 0.5, 0.1526, 0.75, 0.09743, 0.75, 0.08944, 0.5, 0.1, 0.5, 0.1, 0.75, 0.1, 0.75, 0.1, 0.5, 0.1087, 0.5, 0.1198, 0.75, 0.9413, 1.0, 0.9302, 0.75, 0.95, 0.75, 0.95, 1.0, 0.95, 1.0, 0.95, 0.75, 0.9526, 0.75, 0.9606, 1.0, 0.8894, 1.0, 0.8974, 0.75, 0.9, 0.75, 0.9, 1.0, 0.9, 1.0, 0.9, 0.75, 0.9198, 0.75, 0.9087, 1.0, 0.7413, 1.0, 0.7302, 0.75, 0.75, 0.75, 0.75, 1.0, 0.75, 1.0, 0.75, 0.75, 0.7526, 0.75, 0.7606, 1.0, 0.6894, 1.0, 0.6974, 0.75, 0.7, 0.75, 0.7, 1.0, 0.7, 1.0, 0.7, 0.75, 0.7198, 0.75, 0.7087, 1.0, 0.5413, 1.0, 0.5302, 0.75, 0.55, 0.75, 0.55, 1.0, 0.55, 1.0, 0.55, 0.75, 0.5526, 0.75, 0.5606, 1.0, 0.4894, 1.0, 0.4974, 0.75, 0.5, 0.75, 0.5, 1.0, 0.5, 1.0, 0.5, 0.75, 0.5198, 0.75, 0.5087, 1.0, 0.3413, 1.0, 0.3302, 0.75, 0.35, 0.75, 0.35, 1.0, 0.35, 1.0, 0.35, 0.75, 0.3526, 0.75, 0.3606, 1.0, 0.2894, 1.0, 0.2974, 0.75, 0.3, 0.75, 0.3, 1.0, 0.3, 1.0, 0.3, 0.75, 0.3198, 0.75, 0.3087, 1.0, 0.1413, 1.0, 0.1302, 0.75, 0.15, 0.75, 0.15, 1.0, 0.15, 1.0, 0.15, 0.75, 0.1526, 0.75, 0.1606, 1.0, 0.08944, 1.0, 0.09743, 0.75, 0.1, 0.75, 0.1, 1.0, 0.1, 1.0, 0.1, 0.75, 0.1198, 0.75, 0.1087, 1.0, 1.0, 0.5, 0.9606, 0.5, 0.95, 0.5, 0.95, 0.5, 1.0, 0.5, 1.0, 0.5, 0.95, 0.5, 0.95, 0.5, 0.9959, 0.5, 0.756, 0.489, 0.8242, 0.4783, 0.8304, 0.4657, 0.7591, 0.4694, 0.7591, 0.4694, 0.8304, 0.4657, 0.8373, 0.4526, 0.7688, 0.4515, 0.95, 0.5, 0.9, 0.5, 0.9022, 0.5, 0.9478, 0.5, 0.8271, 0.4768, 0.8881, 0.4457, 0.8773, 0.4418, 0.8304, 0.4657, 0.8304, 0.4657, 0.8773, 0.4418, 0.8626, 0.4397, 0.8373, 0.4526, 0.9, 0.5, 0.85, 0.5, 0.8541, 0.5, 0.9, 0.5, 0.8911, 0.4442, 0.9398, 0.3954, 0.9221, 0.3863, 0.8773, 0.4418, 0.8773, 0.4418, 0.9221, 0.3863, 0.902, 0.3837, 0.8626, 0.4397, 0.85, 0.5, 0.8, 0.5, 0.8, 0.5, 0.85, 0.5, 0.9442, 0.3911, 0.9783, 0.3242, 0.9615, 0.3091, 0.9221, 0.3863, 0.9221, 0.3863, 0.9615, 0.3091, 0.9475, 0.2944, 0.902, 0.3837, 0.8, 0.5, 0.75, 0.5, 0.75, 0.5, 0.7959, 0.5, 0.9792, 0.3181, 0.99, 0.25, 0.98, 0.2402, 0.9615, 0.3091, 0.9615, 0.3091, 0.98, 0.2402, 0.9696, 0.2296, 0.9475, 0.2944, 0.75, 0.5, 0.7, 0.5, 0.7022, 0.5, 0.7478, 0.5, 0.9895, 0.2468, 0.9788, 0.1791, 0.9718, 0.1882, 0.98, 0.2402, 0.98, 0.2402, 0.9718, 0.1882, 0.9652, 0.2015, 0.9696, 0.2296, 0.7, 0.5, 0.65, 0.5, 0.6541, 0.5, 0.7, 0.5, 0.9783, 0.1758, 0.9469, 0.1144, 0.9329, 0.1284, 0.9718, 0.1882, 0.9718, 0.1882, 0.9329, 0.1284, 0.9241, 0.1468, 0.9652, 0.2015, 0.65, 0.5, 0.6, 0.5, 0.6, 0.5, 0.65, 0.5, 0.9442, 0.1089, 0.8911, 0.05584, 0.8716, 0.06714, 0.9329, 0.1284, 0.9329, 0.1284, 0.8716, 0.06714, 0.8532, 0.0759, 0.9241, 0.1468, 0.6, 0.5, 0.55, 0.5, 0.55, 0.5, 0.5959, 0.5, 0.8856, 0.05306, 0.8242, 0.02175, 0.8118, 0.02822, 0.8716, 0.06714, 0.8716, 0.06714, 0.8118, 0.02822, 0.7985, 0.03482, 0.8532, 0.0759, 0.55, 0.5, 0.5, 0.5, 0.5022, 0.5, 0.5478, 0.5, 0.8209, 0.02123, 0.7532, 0.01051, 0.7598, 0.01998, 0.8118, 0.02822, 0.8118, 0.02822, 0.7598, 0.01998, 0.7704, 0.03037, 0.7985, 0.03482, 0.5, 0.5, 0.45, 0.5, 0.4541, 0.5, 0.5, 0.5, 0.75, 0.01, 0.6819, 0.02079, 0.6909, 0.03851, 0.7598, 0.01998, 0.7598, 0.01998, 0.6909, 0.03851, 0.7056, 0.05252, 0.7704, 0.03037, 0.45, 0.5, 0.4, 0.5, 0.4, 0.5, 0.45, 0.5, 0.6758, 0.02175, 0.6089, 0.05584, 0.6137, 0.07785, 0.6909, 0.03851, 0.6909, 0.03851, 0.6137, 0.07785, 0.6163, 0.09802, 0.7056, 0.05252, 0.4, 0.5, 0.35, 0.5, 0.35, 0.5, 0.3959, 0.5, 0.6046, 0.06016, 0.5558, 0.1089, 0.5582, 0.1227, 0.6137, 0.07785, 0.6137, 0.07785, 0.5582, 0.1227, 0.5603, 0.1374, 0.6163, 0.09802, 0.35, 0.5, 0.3, 0.5, 0.3022, 0.5, 0.3478, 0.5, 0.5543, 0.1119, 0.5232, 0.1729, 0.5343, 0.1696, 0.5582, 0.1227, 0.5582, 0.1227, 0.5343, 0.1696, 0.5474, 0.1627, 0.5603, 0.1374, 0.3, 0.5, 0.25, 0.5, 0.2541, 0.5, 0.3, 0.5, 0.5217, 0.1758, 0.511, 0.244, 0.5306, 0.2409, 0.5343, 0.1696, 0.5343, 0.1696, 0.5306, 0.2409, 0.5485, 0.2312, 0.5474, 0.1627, 0.25, 0.5, 0.2, 0.5, 0.2, 0.5, 0.25, 0.5, 0.51, 0.25, 0.5217, 0.3242, 0.5441, 0.3265, 0.5306, 0.2409, 0.5306, 0.2409, 0.5441, 0.3265, 0.5641, 0.3302, 0.5485, 0.2312, 0.2, 0.5, 0.15, 0.5, 0.15, 0.5, 0.1959, 0.5, 0.5245, 0.3296, 0.5558, 0.3911, 0.5697, 0.3931, 0.5441, 0.3265, 0.5441, 0.3265, 0.5697, 0.3931, 0.5843, 0.3956, 0.5641, 0.3302, 0.15, 0.5, 0.1, 0.5, 0.1022, 0.5, 0.1478, 0.5, 0.5582, 0.3934, 0.6066, 0.4418, 0.6069, 0.4303, 0.5697, 0.3931, 0.5697, 0.3931, 0.6069, 0.4303, 0.6044, 0.4157, 0.5843, 0.3956, 0.1, 0.5, 0.05, 0.5, 0.05407, 0.5, 0.1, 0.5, 0.6089, 0.4442, 0.6704, 0.4755, 0.6735, 0.4559, 0.6069, 0.4303, 0.6069, 0.4303, 0.6735, 0.4559, 0.6698, 0.4359, 0.6044, 0.4157, 0.05, 0.5, -1.565e-07, 0.5, -1.565e-07, 0.5, 0.05, 0.5, 0.6758, 0.4783, 0.75, 0.49, 0.7591, 0.4694, 0.6735, 0.4559, 0.6735, 0.4559, 0.7591, 0.4694, 0.7688, 0.4515, 0.6698, 0.4359, 1.0, 0.5, 0.95, 0.5, 0.95, 0.5, 1.0, 0.5])
me_cylinder_001.materials.append(mat_base)
me_cylinder_001.materials.append(mat_handle)
me_cylinder_001.use_remesh_fix_poles = True
me_cylinder_001.use_remesh_preserve_attributes = False
me_cylinder_001.use_mirror_x = True
me_cylinder_001.use_mirror_y = True
me_cylinder_001.update()

# ---- objects
ob_cylinder = bpy.data.objects.new('Cylinder', me_cylinder_001)

# ---- transforms, parenting, visibility, modifiers, constraints
ob_cylinder.location = (0.0, 0.0, 0.0)
ob_cylinder.use_mesh_mirror_x = True
ob_cylinder.use_mesh_mirror_y = True

# ---- collection membership
col_collection.objects.link(ob_cylinder)

# ---- scene / render settings (as saved in the file)
scene.frame_start = 1; scene.frame_end = 250; scene.frame_set(1)
scene.render.engine = 'BLENDER_EEVEE_NEXT'
scene.cycles.sampling_pattern = 'TABULATED_SOBOL'
scene.cycles.use_light_tree = False
scene.view_settings.view_transform = 'Filmic'
bpy.context.view_layer.update()

# ---- added for rendering (the .blend has no active camera and no usable light): camera, sun
cam_auto = bpy.data.cameras.new('AutoCamera')
cam_auto.lens = 50.0
cam_auto.sensor_width = 36.0
cam_auto.clip_end = 1000.0
ob_auto_camera = bpy.data.objects.new('AutoCamera', cam_auto)
scene.collection.objects.link(ob_auto_camera)
ob_auto_camera.location = (1.26689, -1.12755, 0.744275)
ob_auto_camera.rotation_euler = (1.09748, -7.21219e-08, 0.694738)
scene.camera = ob_auto_camera
light_auto_sun = bpy.data.lights.new('AutoSun', 'SUN')
light_auto_sun.energy = 3.0
light_auto_sun.angle = 0.0523599
ob_auto_sun = bpy.data.objects.new('AutoSun', light_auto_sun)
scene.collection.objects.link(ob_auto_sun)
ob_auto_sun.rotation_euler = (0.872665, 0.174533, 0.523599)
bpy.context.view_layer.update()
